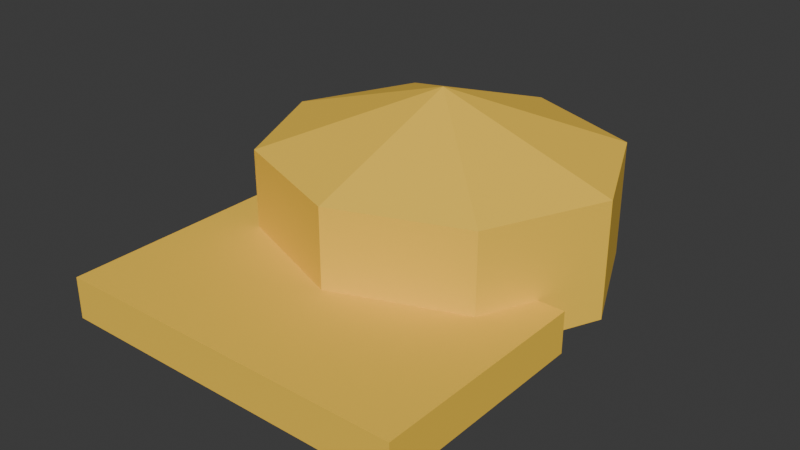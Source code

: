 # Source: accessory_cap.blend  (saved by Blender 5.2.45; exported with 4.5.12 LTS)
import bpy
from mathutils import Matrix  # noqa: F401  (used for matrix-valued properties, if any)

bpy.ops.wm.read_factory_settings(use_empty=True)
scene = bpy.context.scene
scene.name = 'Scene'

# ---- collections
col_collection = bpy.data.collections.new('Collection'); scene.collection.children.link(col_collection)

# ---- materials (node trees are filled in below, after node groups)
mat_vertexpalette = bpy.data.materials.new('VertexPalette')

# ---- material node trees
mat_vertexpalette.use_nodes = True; mat_vertexpalette.node_tree.nodes.clear()
_N = mat_vertexpalette.node_tree.nodes; _L = mat_vertexpalette.node_tree.links
n0 = _N.new('ShaderNodeBsdfPrincipled'); n0.name = '原理化 BSDF'; n0.location = (0, 0)
n0.inputs[2].default_value = 0.85
n0.inputs[10].default_value = 0.005
n1 = _N.new('ShaderNodeOutputMaterial'); n1.name = '材质输出'; n1.location = (0, 0)
n2 = _N.new('ShaderNodeVertexColor'); n2.name = '颜色属性'; n2.location = (0, 0)
n2.layer_name = 'Color'
_L.new(n0.outputs[0], n1.inputs[0])
_L.new(n2.outputs[0], n0.inputs[0])
n1.is_active_output = True

# ---- world
world_world = bpy.data.worlds.new('World'); scene.world = world_world
world_world.use_nodes = True; world_world.node_tree.nodes.clear()
_N = world_world.node_tree.nodes; _L = world_world.node_tree.links
n0 = _N.new('ShaderNodeOutputWorld'); n0.name = 'World Output'; n0.location = (200, 100)
n1 = _N.new('ShaderNodeBackground'); n1.name = 'Background'; n1.location = (-200, 100)
n1.inputs[0].default_value = (0.05088, 0.05088, 0.05088, 1.0)
_L.new(n1.outputs[0], n0.inputs[0])
n0.is_active_output = True
world_world.color = (0.05088, 0.05088, 0.05088)
world_world.sun_shadow_jitter_overblur = 0.0

# ---- meshes
me_018 = bpy.data.meshes.new('球体.018')
me_018.from_pydata([(0.0, 0.0, 0.23), (0.0, 0.0, -0.05), (0.1531, 0.1408, 0.16), (0.1531, 0.1408, 0.02), (0.2165, 0.0, 0.16), (0.2165, 0.0, 0.02), (0.1531, -0.1408, 0.16), (0.1531, -0.1408, 0.02), (0.0, -0.1992, 0.16), (0.0, -0.1992, 0.02), (-0.1531, -0.1408, 0.16), (-0.1531, -0.1408, 0.02), (-0.2165, 0.0, 0.16), (-0.2165, 0.0, 0.02), (-0.1531, 0.1408, 0.16), (-0.1531, 0.1408, 0.02), (0.0, 0.1992, 0.16), (0.0, 0.1992, 0.02), (-0.215, -0.345, 0.015), (-0.215, -0.345, 0.065), (-0.215, -0.075, 0.015), (-0.215, -0.075, 0.065), (0.215, -0.345, 0.015), (0.215, -0.345, 0.065), (0.215, -0.075, 0.015), (0.215, -0.075, 0.065)], [], [(1, 17, 3), (17, 16, 2, 3), (16, 0, 2), (1, 3, 5), (3, 2, 4, 5), (2, 0, 4), (1, 5, 7), (5, 4, 6, 7), (4, 0, 6), (1, 7, 9), (7, 6, 8, 9), (6, 0, 8), (1, 9, 11), (9, 8, 10, 11), (8, 0, 10), (1, 11, 13), (11, 10, 12, 13), (10, 0, 12), (1, 13, 15), (13, 12, 14, 15), (12, 0, 14), (1, 15, 17), (15, 14, 16, 17), (14, 0, 16), (18, 19, 21, 20), (20, 21, 25, 24), (24, 25, 23, 22), (22, 23, 19, 18), (20, 24, 22, 18), (25, 21, 19, 23)])
_uv = me_018.uv_layers.new(name='UV贴图')
_uv.uv.foreach_set('vector', [0.6875, 0.0, 0.75, 0.3333, 0.625, 0.3333, 0.75, 0.3333, 0.75, 0.6667, 0.625, 0.6667, 0.625, 0.3333, 0.75, 0.6667, 0.6875, 1.0, 0.625, 0.6667, 0.5625, 0.0, 0.625, 0.3333, 0.5, 0.3333, 0.625, 0.3333, 0.625, 0.6667, 0.5, 0.6667, 0.5, 0.3333, 0.625, 0.6667, 0.5625, 1.0, 0.5, 0.6667, 0.4375, 0.0, 0.5, 0.3333, 0.375, 0.3333, 0.5, 0.3333, 0.5, 0.6667, 0.375, 0.6667, 0.375, 0.3333, 0.5, 0.6667, 0.4375, 1.0, 0.375, 0.6667, 0.3125, 0.0, 0.375, 0.3333, 0.25, 0.3333, 0.375, 0.3333, 0.375, 0.6667, 0.25, 0.6667, 0.25, 0.3333, 0.375, 0.6667, 0.3125, 1.0, 0.25, 0.6667, 0.1875, 0.0, 0.25, 0.3333, 0.125, 0.3333, 0.25, 0.3333, 0.25, 0.6667, 0.125, 0.6667, 0.125, 0.3333, 0.25, 0.6667, 0.1875, 1.0, 0.125, 0.6667, 0.0625, 0.0, 0.125, 0.3333, 0.0, 0.3333, 0.125, 0.3333, 0.125, 0.6667, 0.0, 0.6667, 0.0, 0.3333, 0.125, 0.6667, 0.0625, 1.0, 0.0, 0.6667, 0.9375, 0.0, 1.0, 0.3333, 0.875, 0.3333, 1.0, 0.3333, 1.0, 0.6667, 0.875, 0.6667, 0.875, 0.3333, 1.0, 0.6667, 0.9375, 1.0, 0.875, 0.6667, 0.8125, 0.0, 0.875, 0.3333, 0.75, 0.3333, 0.875, 0.3333, 0.875, 0.6667, 0.75, 0.6667, 0.75, 0.3333, 0.875, 0.6667, 0.8125, 1.0, 0.75, 0.6667, 0.375, 0.0, 0.625, 0.0, 0.625, 0.25, 0.375, 0.25, 0.375, 0.25, 0.625, 0.25, 0.625, 0.5, 0.375, 0.5, 0.375, 0.5, 0.625, 0.5, 0.625, 0.75, 0.375, 0.75, 0.375, 0.75, 0.625, 0.75, 0.625, 1.0, 0.375, 1.0, 0.125, 0.5, 0.375, 0.5, 0.375, 0.75, 0.125, 0.75, 0.625, 0.5, 0.875, 0.5, 0.875, 0.75, 0.625, 0.75])
_ca = me_018.color_attributes.new('Color', 'FLOAT_COLOR', 'CORNER')
_ca.data.foreach_set('color', [1.0, 0.6253, 0.05637, 1.0, 1.0, 0.6253, 0.05637, 1.0, 1.0, 0.6253, 0.05637, 1.0, 1.0, 0.6253, 0.05637, 1.0, 1.0, 0.6253, 0.05637, 1.0, 1.0, 0.6253, 0.05637, 1.0, 1.0, 0.6253, 0.05637, 1.0, 1.0, 0.6253, 0.05637, 1.0, 1.0, 0.6253, 0.05637, 1.0, 1.0, 0.6253, 0.05637, 1.0, 1.0, 0.6253, 0.05637, 1.0, 1.0, 0.6253, 0.05637, 1.0, 1.0, 0.6253, 0.05637, 1.0, 1.0, 0.6253, 0.05637, 1.0, 1.0, 0.6253, 0.05637, 1.0, 1.0, 0.6253, 0.05637, 1.0, 1.0, 0.6253, 0.05637, 1.0, 1.0, 0.6253, 0.05637, 1.0, 1.0, 0.6253, 0.05637, 1.0, 1.0, 0.6253, 0.05637, 1.0, 1.0, 0.6253, 0.05637, 1.0, 1.0, 0.6253, 0.05637, 1.0, 1.0, 0.6253, 0.05637, 1.0, 1.0, 0.6253, 0.05637, 1.0, 1.0, 0.6253, 0.05637, 1.0, 1.0, 0.6253, 0.05637, 1.0, 1.0, 0.6253, 0.05637, 1.0, 1.0, 0.6253, 0.05637, 1.0, 1.0, 0.6253, 0.05637, 1.0, 1.0, 0.6253, 0.05637, 1.0, 1.0, 0.6253, 0.05637, 1.0, 1.0, 0.6253, 0.05637, 1.0, 1.0, 0.6253, 0.05637, 1.0, 1.0, 0.6253, 0.05637, 1.0, 1.0, 0.6253, 0.05637, 1.0, 1.0, 0.6253, 0.05637, 1.0, 1.0, 0.6253, 0.05637, 1.0, 1.0, 0.6253, 0.05637, 1.0, 1.0, 0.6253, 0.05637, 1.0, 1.0, 0.6253, 0.05637, 1.0, 1.0, 0.6253, 0.05637, 1.0, 1.0, 0.6253, 0.05637, 1.0, 1.0, 0.6253, 0.05637, 1.0, 1.0, 0.6253, 0.05637, 1.0, 1.0, 0.6253, 0.05637, 1.0, 1.0, 0.6253, 0.05637, 1.0, 1.0, 0.6253, 0.05637, 1.0, 1.0, 0.6253, 0.05637, 1.0, 1.0, 0.6253, 0.05637, 1.0, 1.0, 0.6253, 0.05637, 1.0, 1.0, 0.6253, 0.05637, 1.0, 1.0, 0.6253, 0.05637, 1.0, 1.0, 0.6253, 0.05637, 1.0, 1.0, 0.6253, 0.05637, 1.0, 1.0, 0.6253, 0.05637, 1.0, 1.0, 0.6253, 0.05637, 1.0, 1.0, 0.6253, 0.05637, 1.0, 1.0, 0.6253, 0.05637, 1.0, 1.0, 0.6253, 0.05637, 1.0, 1.0, 0.6253, 0.05637, 1.0, 1.0, 0.6253, 0.05637, 1.0, 1.0, 0.6253, 0.05637, 1.0, 1.0, 0.6253, 0.05637, 1.0, 1.0, 0.6253, 0.05637, 1.0, 1.0, 0.6253, 0.05637, 1.0, 1.0, 0.6253, 0.05637, 1.0, 1.0, 0.6253, 0.05637, 1.0, 1.0, 0.6253, 0.05637, 1.0, 1.0, 0.6253, 0.05637, 1.0, 1.0, 0.6253, 0.05637, 1.0, 1.0, 0.6253, 0.05637, 1.0, 1.0, 0.6253, 0.05637, 1.0, 1.0, 0.6253, 0.05637, 1.0, 1.0, 0.6253, 0.05637, 1.0, 1.0, 0.6253, 0.05637, 1.0, 1.0, 0.6253, 0.05637, 1.0, 1.0, 0.6253, 0.05637, 1.0, 1.0, 0.6253, 0.05637, 1.0, 1.0, 0.6253, 0.05637, 1.0, 1.0, 0.6253, 0.05637, 1.0, 1.0, 0.6253, 0.05637, 1.0, 1.0, 0.6253, 0.05637, 1.0, 1.0, 0.6253, 0.05637, 1.0, 1.0, 0.6253, 0.05637, 1.0, 1.0, 0.6253, 0.05637, 1.0, 1.0, 0.6253, 0.05637, 1.0, 1.0, 0.6253, 0.05637, 1.0, 1.0, 0.6253, 0.05637, 1.0, 1.0, 0.6253, 0.05637, 1.0, 1.0, 0.6253, 0.05637, 1.0, 1.0, 0.6253, 0.05637, 1.0, 1.0, 0.6253, 0.05637, 1.0, 1.0, 0.6253, 0.05637, 1.0, 1.0, 0.6253, 0.05637, 1.0, 1.0, 0.6253, 0.05637, 1.0, 1.0, 0.6253, 0.05637, 1.0, 1.0, 0.6253, 0.05637, 1.0, 1.0, 0.6253, 0.05637, 1.0, 1.0, 0.6253, 0.05637, 1.0, 1.0, 0.6253, 0.05637, 1.0, 1.0, 0.6253, 0.05637, 1.0, 1.0, 0.6253, 0.05637, 1.0, 1.0, 0.6253, 0.05637, 1.0, 1.0, 0.6253, 0.05637, 1.0])
me_018.materials.append(mat_vertexpalette)
me_018.update()

# ---- objects
ob_accessory_cap = bpy.data.objects.new('accessory_cap', me_018)

# ---- transforms, parenting, visibility, modifiers, constraints
ob_accessory_cap.location = (0.0, 0.0, 0.0)

# ---- collection membership
col_collection.objects.link(ob_accessory_cap)

# ---- scene / render settings (as saved in the file)
scene.frame_start = 1; scene.frame_end = 250; scene.frame_set(1)
scene.render.engine = 'BLENDER_EEVEE_NEXT'
scene.render.bake_bias = 0.0
scene.render.bake_samples = 0
scene.render.compositor_device = 'GPU'
scene.eevee.use_volume_custom_range = False
scene.eevee.fast_gi_thickness_near = 0.1
scene.eevee.fast_gi_thickness_far = 0.0
scene.eevee.ray_tracing_options.screen_trace_thickness = 0.1
bpy.context.view_layer.update()

# ---- added for rendering (the .blend has no active camera and no usable light): camera, sun
cam_auto = bpy.data.cameras.new('AutoCamera')
cam_auto.lens = 50.0
cam_auto.sensor_width = 36.0
cam_auto.clip_end = 1000.0
ob_auto_camera = bpy.data.objects.new('AutoCamera', cam_auto)
scene.collection.objects.link(ob_auto_camera)
ob_auto_camera.location = (0.693633, -0.905267, 0.644907)
ob_auto_camera.rotation_euler = (1.09748, -7.21219e-08, 0.694738)
scene.camera = ob_auto_camera
light_auto_sun = bpy.data.lights.new('AutoSun', 'SUN')
light_auto_sun.energy = 3.0
light_auto_sun.angle = 0.0523599
ob_auto_sun = bpy.data.objects.new('AutoSun', light_auto_sun)
scene.collection.objects.link(ob_auto_sun)
ob_auto_sun.rotation_euler = (0.872665, 0.174533, 0.523599)
bpy.context.view_layer.update()
